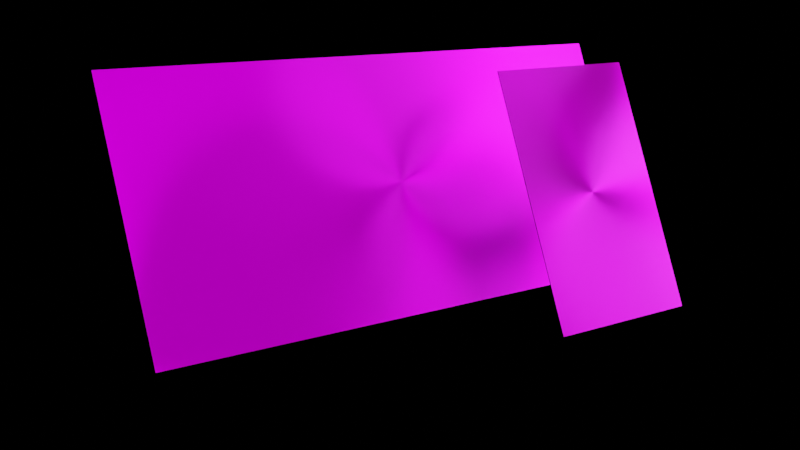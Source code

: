 # Source: 3d_mixte.blend  (saved by Blender 2.82.7; exported with 4.5.12 LTS)
import bpy
from mathutils import Matrix  # noqa: F401  (used for matrix-valued properties, if any)

bpy.ops.wm.read_factory_settings(use_empty=True)
scene = bpy.context.scene
scene.name = 'Scene'

# ---- collections
col_collection = bpy.data.collections.new('Collection'); scene.collection.children.link(col_collection)

# ---- images (referenced by path relative to the original .blend; pixels are not part of the script)
import os
ASSET_DIR = os.environ.get("B2B_ASSET_DIR", "")  # directory of the original .blend (textures are referenced by path, not embedded)
HERE = os.path.dirname(os.path.abspath(__file__))  # packed textures are extracted next to this script under _unpacked/

def load_image(name, relpath, width, height, colorspace="sRGB"):
    """Load a texture the original file referenced (path relative to the .blend, or extracted next to this script)."""
    p = next((c for c in (os.path.join(HERE, relpath), os.path.join(ASSET_DIR, relpath)) if relpath and os.path.exists(c)), "")
    if p:
        img = bpy.data.images.load(p, check_existing=True)
        img.name = name
    else:  # same state as the original file: an image datablock whose file is absent (Cycles renders it pink)
        img = bpy.data.images.new(name, width, height)
        img.source = "FILE"
        img.filepath = "//" + (relpath or name)
    img.colorspace_settings.name = colorspace
    return img
img_slide_02_jpg_003 = load_image('slide_02.jpg.003', 'slide_02.jpg', 1024, 1024, 'sRGB')
img_color_png_001 = load_image('color.png.001', 'color.png', 1024, 1024, 'sRGB')
img_172426219_1541356756255921_1210707424812385214_n_png = load_image('172426219_1541356756255921_1210707424812385214_n.png', '172426219_1541356756255921_1210707424812385214_n.png', 1024, 1024, 'sRGB')
img_color_png_002 = load_image('color.png.002', 'color.png', 1024, 1024, 'sRGB')

# ---- materials (node trees are filled in below, after node groups)
mat_material = bpy.data.materials.new('Material')
mat_material.alpha_threshold = 0.0
mat_material.use_transparent_shadow = False
mat_material.line_color = (0.0, 0.0, 0.0, 1.0)
mat_material_001 = bpy.data.materials.new('Material.001')
mat_material_001.use_transparent_shadow = False
mat_material_006 = bpy.data.materials.new('Material.006')
mat_material_006.use_transparent_shadow = False
mat_material_007 = bpy.data.materials.new('Material.007')
mat_material_007.use_transparent_shadow = False
mat_material_013 = bpy.data.materials.new('Material.013')
mat_material_013.alpha_threshold = 0.0
mat_material_013.use_transparent_shadow = False
mat_material_013.line_color = (0.0, 0.0, 0.0, 1.0)
mat_material_012 = bpy.data.materials.new('Material.012')
mat_material_012.use_transparent_shadow = False
mat_material_011 = bpy.data.materials.new('Material.011')
mat_material_011.use_transparent_shadow = False
mat_material_010 = bpy.data.materials.new('Material.010')
mat_material_010.use_transparent_shadow = False

# ---- material node trees
mat_material.use_nodes = True; mat_material.node_tree.nodes.clear()
_N = mat_material.node_tree.nodes; _L = mat_material.node_tree.links
n0 = _N.new('ShaderNodeOutputMaterial'); n0.name = 'Material Output'; n0.location = (300, 300)
n1 = _N.new('ShaderNodeBsdfPrincipled'); n1.name = 'Principled BSDF'; n1.location = (10, 300)
n1.distribution = 'GGX'
n1.subsurface_method = 'BURLEY'
n1.inputs[1].default_value = 1.0
n1.inputs[2].default_value = 0.4833
n1.inputs[3].default_value = 0.05
n1.inputs[13].default_value = 1.0
n1.inputs[15].default_value = 1.0
n1.inputs[20].default_value = 0.0
n1.inputs[27].default_value = (0.0, 0.0, 0.0, 1.0)
n1.inputs[28].default_value = 1.0
n2 = _N.new('ShaderNodeTexImage'); n2.name = 'Image Texture'; n2.location = (-280, 280)
n2.image = img_slide_02_jpg_003
n2.interpolation = 'Closest'
_L.new(n1.outputs[0], n0.inputs[0])
_L.new(n2.outputs[0], n1.inputs[0])
n0.is_active_output = True
mat_material_001.use_nodes = True; mat_material_001.node_tree.nodes.clear()
_N = mat_material_001.node_tree.nodes; _L = mat_material_001.node_tree.links
n0 = _N.new('ShaderNodeOutputMaterial'); n0.name = 'Material Output'; n0.location = (300, 300)
n1 = _N.new('ShaderNodeBsdfPrincipled'); n1.name = 'Principled BSDF'; n1.location = (10, 300)
n1.distribution = 'GGX'
n1.subsurface_method = 'BURLEY'
n1.inputs[0].default_value = (0.0, 0.0, 0.0, 1.0)
n1.inputs[3].default_value = 1.45
n1.inputs[13].default_value = 0.0
n1.inputs[27].default_value = (0.0, 0.0, 0.0, 1.0)
n1.inputs[28].default_value = 1.0
_L.new(n1.outputs[0], n0.inputs[0])
n0.is_active_output = True
mat_material_006.use_nodes = True; mat_material_006.node_tree.nodes.clear()
_N = mat_material_006.node_tree.nodes; _L = mat_material_006.node_tree.links
n0 = _N.new('ShaderNodeOutputMaterial'); n0.name = 'Material Output'; n0.location = (300, 300)
n1 = _N.new('ShaderNodeBsdfPrincipled'); n1.name = 'Principled BSDF'; n1.location = (10, 300)
n1.distribution = 'GGX'
n1.subsurface_method = 'BURLEY'
n1.inputs[1].default_value = 0.125
n1.inputs[3].default_value = 1.45
n1.inputs[13].default_value = 0.0
n1.inputs[27].default_value = (0.0, 0.0, 0.0, 1.0)
n1.inputs[28].default_value = 1.0
n2 = _N.new('ShaderNodeTexImage'); n2.name = 'Image Texture'; n2.location = (-280, 280)
n2.image = img_color_png_001
_L.new(n1.outputs[0], n0.inputs[0])
_L.new(n2.outputs[0], n1.inputs[0])
n0.is_active_output = True
mat_material_007.use_nodes = True; mat_material_007.node_tree.nodes.clear()
_N = mat_material_007.node_tree.nodes; _L = mat_material_007.node_tree.links
n0 = _N.new('ShaderNodeOutputMaterial'); n0.name = 'Material Output'; n0.location = (300, 300)
n1 = _N.new('ShaderNodeBsdfPrincipled'); n1.name = 'Principled BSDF'; n1.location = (10, 300)
n1.distribution = 'GGX'
n1.subsurface_method = 'BURLEY'
n1.inputs[3].default_value = 1.45
n1.inputs[27].default_value = (0.0, 0.0, 0.0, 1.0)
n1.inputs[28].default_value = 1.0
_L.new(n1.outputs[0], n0.inputs[0])
n0.is_active_output = True
mat_material_013.use_nodes = True; mat_material_013.node_tree.nodes.clear()
_N = mat_material_013.node_tree.nodes; _L = mat_material_013.node_tree.links
n0 = _N.new('ShaderNodeOutputMaterial'); n0.name = 'Material Output'; n0.location = (300, 300)
n1 = _N.new('ShaderNodeBsdfPrincipled'); n1.name = 'Principled BSDF'; n1.location = (10, 300)
n1.distribution = 'GGX'
n1.subsurface_method = 'BURLEY'
n1.inputs[1].default_value = 1.0
n1.inputs[2].default_value = 0.4972
n1.inputs[3].default_value = 1.45
n1.inputs[13].default_value = 1.0
n1.inputs[15].default_value = 1.0
n1.inputs[27].default_value = (0.0, 0.0, 0.0, 1.0)
n1.inputs[28].default_value = 1.0
n2 = _N.new('ShaderNodeTexImage'); n2.name = 'Image Texture'; n2.location = (-280, 280)
n2.image = img_172426219_1541356756255921_1210707424812385214_n_png
n2.interpolation = 'Closest'
_L.new(n1.outputs[0], n0.inputs[0])
_L.new(n2.outputs[0], n1.inputs[0])
n0.is_active_output = True
mat_material_012.use_nodes = True; mat_material_012.node_tree.nodes.clear()
_N = mat_material_012.node_tree.nodes; _L = mat_material_012.node_tree.links
n0 = _N.new('ShaderNodeOutputMaterial'); n0.name = 'Material Output'; n0.location = (300, 300)
n1 = _N.new('ShaderNodeBsdfPrincipled'); n1.name = 'Principled BSDF'; n1.location = (10, 300)
n1.distribution = 'GGX'
n1.subsurface_method = 'BURLEY'
n1.inputs[0].default_value = (0.0, 0.0, 0.0, 1.0)
n1.inputs[3].default_value = 1.45
n1.inputs[13].default_value = 0.0
n1.inputs[27].default_value = (0.0, 0.0, 0.0, 1.0)
n1.inputs[28].default_value = 1.0
_L.new(n1.outputs[0], n0.inputs[0])
n0.is_active_output = True
mat_material_011.use_nodes = True; mat_material_011.node_tree.nodes.clear()
_N = mat_material_011.node_tree.nodes; _L = mat_material_011.node_tree.links
n0 = _N.new('ShaderNodeOutputMaterial'); n0.name = 'Material Output'; n0.location = (300, 300)
n1 = _N.new('ShaderNodeBsdfPrincipled'); n1.name = 'Principled BSDF'; n1.location = (10, 300)
n1.distribution = 'GGX'
n1.subsurface_method = 'BURLEY'
n1.inputs[1].default_value = 0.125
n1.inputs[3].default_value = 1.45
n1.inputs[13].default_value = 0.0
n1.inputs[27].default_value = (0.0, 0.0, 0.0, 1.0)
n1.inputs[28].default_value = 1.0
n2 = _N.new('ShaderNodeTexImage'); n2.name = 'Image Texture'; n2.location = (-280, 280)
n2.image = img_color_png_002
_L.new(n1.outputs[0], n0.inputs[0])
_L.new(n2.outputs[0], n1.inputs[0])
n0.is_active_output = True
mat_material_010.use_nodes = True; mat_material_010.node_tree.nodes.clear()
_N = mat_material_010.node_tree.nodes; _L = mat_material_010.node_tree.links
n0 = _N.new('ShaderNodeOutputMaterial'); n0.name = 'Material Output'; n0.location = (300, 300)
n1 = _N.new('ShaderNodeBsdfPrincipled'); n1.name = 'Principled BSDF'; n1.location = (10, 300)
n1.distribution = 'GGX'
n1.subsurface_method = 'BURLEY'
n1.inputs[3].default_value = 1.45
n1.inputs[27].default_value = (0.0, 0.0, 0.0, 1.0)
n1.inputs[28].default_value = 1.0
_L.new(n1.outputs[0], n0.inputs[0])
n0.is_active_output = True

# ---- cameras
cam_camera = bpy.data.cameras.new('Camera')
cam_camera.clip_end = 100.0
cam_camera.lens = 51.05
cam_camera.ortho_scale = 7.314

# ---- lights
light_light = bpy.data.lights.new('Light', 'POINT')
light_light.color = (0.7231, 0.8236, 1.0)
light_light.specular_factor = 0.5116
light_light.transmission_factor = 0.0
light_light.energy = 4000.0
light_light.shadow_soft_size = 4.33
light_light.shadow_maximum_resolution = 0.006
light_light.use_absolute_resolution = True
light_light_001 = bpy.data.lights.new('Light.001', 'POINT')
light_light_001.color = (0.7231, 0.8236, 1.0)
light_light_001.transmission_factor = 0.0
light_light_001.energy = 1000.0
light_light_001.shadow_soft_size = 5.59
light_light_001.shadow_maximum_resolution = 0.006
light_light_001.use_absolute_resolution = True
light_light_002 = bpy.data.lights.new('Light.002', 'AREA')
light_light_002.transmission_factor = 0.0
light_light_002.use_custom_distance = True
light_light_002.cutoff_distance = 17.15
light_light_002.use_shadow = False
light_light_002.energy = 785.4
light_light_002.shadow_soft_size = 22.78
light_light_002.shadow_maximum_resolution = 0.006
light_light_002.use_absolute_resolution = True
light_light_002.shape = 'RECTANGLE'
light_light_002.size = 22.78
light_light_002.size_y = 25.99
light_light_003 = bpy.data.lights.new('Light.003', 'POINT')
light_light_003.color = (0.7231, 0.8236, 1.0)
light_light_003.transmission_factor = 0.0
light_light_003.energy = 1.1
light_light_003.shadow_soft_size = 5.59
light_light_003.shadow_maximum_resolution = 0.006
light_light_003.use_absolute_resolution = True
light_light_004 = bpy.data.lights.new('Light.004', 'POINT')
light_light_004.color = (0.7231, 0.8236, 1.0)
light_light_004.specular_factor = 0.1977
light_light_004.transmission_factor = 0.0
light_light_004.energy = 4000.0
light_light_004.shadow_soft_size = 3.12
light_light_004.shadow_maximum_resolution = 0.006
light_light_004.use_absolute_resolution = True
light_light_005 = bpy.data.lights.new('Light.005', 'POINT')
light_light_005.color = (0.7231, 0.8236, 1.0)
light_light_005.specular_factor = 0.1977
light_light_005.transmission_factor = 0.0
light_light_005.energy = 8000.0
light_light_005.shadow_soft_size = 3.19
light_light_005.shadow_maximum_resolution = 0.006
light_light_005.use_absolute_resolution = True
light_light_006 = bpy.data.lights.new('Light.006', 'POINT')
light_light_006.color = (0.7231, 0.8236, 1.0)
light_light_006.transmission_factor = 0.0
light_light_006.energy = 5000.0
light_light_006.shadow_soft_size = 9.82
light_light_006.shadow_maximum_resolution = 0.006
light_light_006.use_absolute_resolution = True

# ---- meshes
me_cube = bpy.data.meshes.new('Cube')
me_cube.from_pydata([(1.0, 1.0, 1.0), (1.0, 1.0, -1.0), (1.0, -1.0, 1.0), (1.0, -1.0, -1.0), (-1.0, 1.0, 1.0), (-1.0, 1.0, -1.0), (-1.0, -1.0, 1.0), (-1.0, -1.0, -1.0)], [], [(0, 4, 6, 2), (3, 2, 6, 7), (7, 6, 4, 5), (5, 1, 3, 7), (1, 0, 2, 3), (5, 4, 0, 1)])
me_cube.polygons.foreach_set('material_index', [0, 1, 1, 0, 1, 1])
_uv = me_cube.uv_layers.new(name='UVMap')
_uv.uv.foreach_set('vector', [-3.81e-05, 1.703e-06, 1.0, 7.645e-05, 1.0, 1.0, -5.632e-06, 1.0, 0.375, 0.75, 0.625, 0.75, 0.625, 1.0, 0.375, 1.0, 0.375, 0.0, 0.625, 0.0, 0.625, 0.25, 0.375, 0.25, 0.125, 0.5, 0.375, 0.5, 0.375, 0.75, 0.125, 0.75, -0.002778, 0.005, 1.007, 0.001781, 1.007, 0.9982, -0.002778, 0.9975, 0.375, 0.25, 0.625, 0.25, 0.625, 0.5, 0.375, 0.5])
me_cube.materials.append(mat_material)
me_cube.materials.append(mat_material_001)
me_cube.materials.append(mat_material_006)
me_cube.materials.append(None)
me_cube.materials.append(mat_material_007)
me_cube.use_remesh_preserve_volume = False
me_cube.use_remesh_preserve_attributes = False
me_cube.use_mirror_vertex_groups = False
me_cube.update()
me_cube_004 = bpy.data.meshes.new('Cube.004')
me_cube_004.from_pydata([(1.0, 1.0, 1.0), (1.0, 1.0, -1.0), (1.0, -1.0, 1.0), (1.0, -1.0, -1.0), (-1.0, 1.0, 1.0), (-1.0, 1.0, -1.0), (-1.0, -1.0, 1.0), (-1.0, -1.0, -1.0)], [], [(0, 4, 6, 2), (3, 2, 6, 7), (7, 6, 4, 5), (5, 1, 3, 7), (1, 0, 2, 3), (5, 4, 0, 1)])
me_cube_004.polygons.foreach_set('material_index', [0, 1, 1, 0, 1, 1])
_uv = me_cube_004.uv_layers.new(name='UVMap')
_uv.uv.foreach_set('vector', [-3.81e-05, 1.703e-06, 1.0, 7.645e-05, 1.0, 1.0, -5.632e-06, 1.0, 0.375, 0.75, 0.625, 0.75, 0.625, 1.0, 0.375, 1.0, 0.375, 0.0, 0.625, 0.0, 0.625, 0.25, 0.375, 0.25, 0.125, 0.5, 0.375, 0.5, 0.375, 0.75, 0.125, 0.75, -0.002778, 0.005, 1.007, 0.001781, 1.007, 0.9982, -0.002778, 0.9975, 0.375, 0.25, 0.625, 0.25, 0.625, 0.5, 0.375, 0.5])
me_cube_004.materials.append(mat_material_013)
me_cube_004.materials.append(mat_material_012)
me_cube_004.materials.append(mat_material_011)
me_cube_004.materials.append(None)
me_cube_004.materials.append(mat_material_010)
me_cube_004.use_remesh_preserve_volume = False
me_cube_004.use_remesh_preserve_attributes = False
me_cube_004.use_mirror_vertex_groups = False
me_cube_004.update()

# ---- objects
ob_cube = bpy.data.objects.new('Cube', me_cube)
ob_light = bpy.data.objects.new('Light', light_light)
ob_camera = bpy.data.objects.new('Camera', cam_camera)
ob_light_001 = bpy.data.objects.new('Light.001', light_light_001)
ob_light_002 = bpy.data.objects.new('Light.002', light_light_002)
ob_cube_001 = bpy.data.objects.new('Cube.001', me_cube_004)
ob_light_003 = bpy.data.objects.new('Light.003', light_light_003)
ob_light_004 = bpy.data.objects.new('Light.004', light_light_004)
ob_light_005 = bpy.data.objects.new('Light.005', light_light_005)
ob_light_006 = bpy.data.objects.new('Light.006', light_light_006)

# ---- transforms, parenting, visibility, modifiers, constraints
ob_cube.location = (-0.5065, 0.2999, 0.0)
ob_cube.rotation_euler = (-0.5236, -0.0, 0.0)
ob_cube.scale = (5.0, 2.25, 0.01)
ob_cube.lock_rotations_4d = False
ob_cube.empty_display_type = 'ARROWS'
ob_cube.lineart.crease_threshold = 0.0
ob_light.location = (5.484, 2.403, -0.7802)
ob_light.rotation_euler = (0.6503, 0.05522, 1.866)
ob_light.lock_rotations_4d = False
ob_light.empty_display_type = 'ARROWS'
ob_light.color = (0.0, 0.0, 0.0, 0.0)
ob_light.lineart.crease_threshold = 0.0
ob_camera.location = (10.81, 10.21, 12.03)
ob_camera.rotation_euler = (0.7976, -0.371, 2.608)
ob_camera.lock_rotations_4d = False
ob_camera.empty_display_type = 'ARROWS'
ob_camera.color = (0.0, 0.0, 0.0, 0.0)
ob_camera.display_type = 'WIRE'
ob_camera.lineart.crease_threshold = 0.0
ob_light_001.location = (-10.64, -4.548, 16.84)
ob_light_001.rotation_euler = (0.6503, 0.05522, 1.866)
ob_light_001.lock_rotations_4d = False
ob_light_001.empty_display_type = 'ARROWS'
ob_light_001.color = (0.0, 0.0, 0.0, 0.0)
ob_light_001.lineart.crease_threshold = 0.0
ob_light_002.location = (-5.666, 4.177, 3.271)
ob_light_002.rotation_euler = (-0.005536, 0.3685, 2.0)
ob_light_002.lock_rotations_4d = False
ob_light_002.empty_display_type = 'ARROWS'
ob_light_002.color = (0.0, 0.0, 0.0, 0.0)
ob_light_002.lineart.crease_threshold = 0.0
ob_cube_001.location = (-3.2, 1.901, 0.9654)
ob_cube_001.rotation_euler = (-0.5236, 0.0, 0.0)
ob_cube_001.scale = (1.45, 2.25, 0.01)
ob_cube_001.lock_rotations_4d = False
ob_cube_001.empty_display_type = 'ARROWS'
ob_cube_001.lineart.crease_threshold = 0.0
ob_light_003.location = (22.03, 12.41, 11.47)
ob_light_003.rotation_euler = (0.6503, 0.05522, 1.866)
ob_light_003.lock_rotations_4d = False
ob_light_003.empty_display_type = 'ARROWS'
ob_light_003.color = (0.0, 0.0, 0.0, 0.0)
ob_light_003.lineart.crease_threshold = 0.0
ob_light_004.location = (-5.656, -2.157, 2.92)
ob_light_004.rotation_euler = (0.6503, 0.05522, 1.866)
ob_light_004.lock_rotations_4d = False
ob_light_004.empty_display_type = 'ARROWS'
ob_light_004.color = (0.0, 0.0, 0.0, 0.0)
ob_light_004.lineart.crease_threshold = 0.0
ob_light_005.location = (-11.41, 4.693, 2.81)
ob_light_005.rotation_euler = (0.6503, 0.05522, 1.866)
ob_light_005.lock_rotations_4d = False
ob_light_005.empty_display_type = 'ARROWS'
ob_light_005.color = (0.0, 0.0, 0.0, 0.0)
ob_light_005.lineart.crease_threshold = 0.0
ob_light_006.location = (-9.056, 13.05, 24.17)
ob_light_006.rotation_euler = (0.6503, 0.05522, 1.866)
ob_light_006.lock_rotations_4d = False
ob_light_006.empty_display_type = 'ARROWS'
ob_light_006.color = (0.0, 0.0, 0.0, 0.0)
ob_light_006.lineart.crease_threshold = 0.0

# ---- collection membership
col_collection.objects.link(ob_cube)
col_collection.objects.link(ob_light)
col_collection.objects.link(ob_camera)
col_collection.objects.link(ob_light_001)
col_collection.objects.link(ob_light_002)
col_collection.objects.link(ob_cube_001)
col_collection.objects.link(ob_light_003)
col_collection.objects.link(ob_light_004)
col_collection.objects.link(ob_light_005)
col_collection.objects.link(ob_light_006)

# ---- scene / render settings (as saved in the file)
scene.camera = ob_camera
scene.frame_start = 1; scene.frame_end = 250; scene.frame_set(1)
scene.render.engine = 'BLENDER_EEVEE_NEXT'
scene.render.film_transparent = True
scene.cycles.use_denoising = False
scene.cycles.samples = 128
scene.cycles.sampling_pattern = 'TABULATED_SOBOL'
scene.cycles.use_adaptive_sampling = False
scene.cycles.use_light_tree = False
scene.eevee.gi_diffuse_bounces = 5
scene.view_settings.view_transform = 'Filmic'
bpy.context.view_layer.update()
